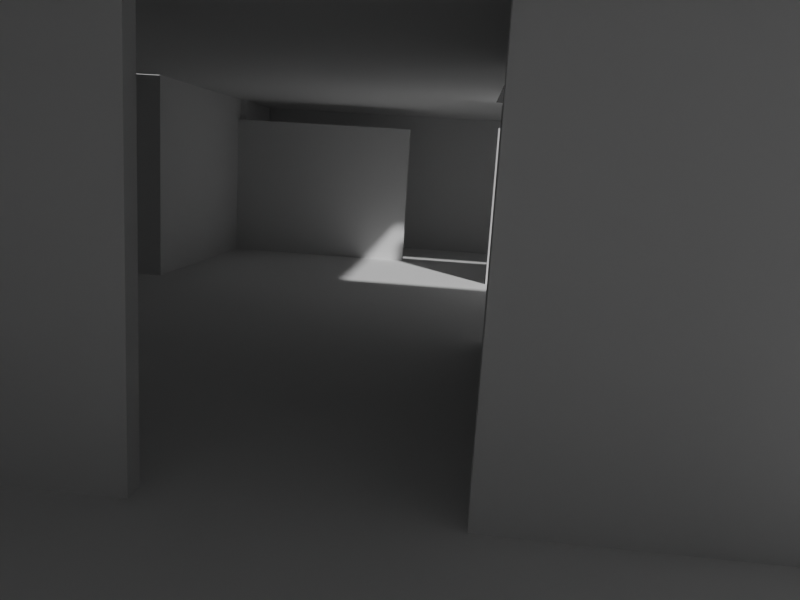 # Source: room_L0_hobbytown1.blend  (saved by Blender 5.2.44; exported with 4.5.12 LTS)
import bpy
from mathutils import Matrix  # noqa: F401  (used for matrix-valued properties, if any)

bpy.ops.wm.read_factory_settings(use_empty=True)
scene = bpy.context.scene
scene.name = 'Scene'

# ---- world
world_world = bpy.data.worlds.new('World'); scene.world = world_world
world_world.use_nodes = True; world_world.node_tree.nodes.clear()
_N = world_world.node_tree.nodes; _L = world_world.node_tree.links
n0 = _N.new('ShaderNodeOutputWorld'); n0.name = 'World Output'; n0.location = (200, 100)
n1 = _N.new('ShaderNodeBackground'); n1.name = 'Background'; n1.location = (-200, 100)
n1.inputs[0].default_value = (0.05088, 0.05088, 0.05088, 1.0)
_L.new(n1.outputs[0], n0.inputs[0])
n0.is_active_output = True
world_world.color = (0.05088, 0.05088, 0.05088)
world_world.sun_shadow_jitter_overblur = 0.0

# ---- cameras
cam_camera = bpy.data.cameras.new('Camera')
cam_camera.lens = 32.0
cam_camera.display_size = 0.25

# ---- meshes
me_grid = bpy.data.meshes.new('Grid')
me_grid.from_pydata([(5.072, 5.699, 0.0), (5.572, 5.699, 0.0), (3.822, 5.699, 0.0), (-0.9276, 5.699, 0.0), (-3.928, 5.699, 0.0), (-3.928, -10.3, 0.0), (-0.9276, -10.3, 0.0), (3.822, -10.3, 0.0), (-3.928, -6.801, 0.0), (-0.9276, -6.801, 0.0), (3.822, -6.801, 0.0), (-3.928, -5.801, 0.0), (-0.9276, -5.801, 0.0), (3.822, -5.801, 0.0), (-3.928, 1.199, 0.0), (-0.9276, 1.199, 0.0), (3.822, 1.199, 0.0), (-3.928, 4.199, 0.0), (-0.9276, 4.199, 0.0), (3.822, 4.199, 0.0), (5.572, 4.199, 0.0), (-3.928, 7.199, 0.0), (-0.9276, 7.199, 0.0), (3.822, 7.199, 0.0), (5.572, 7.199, 0.0), (5.072, -10.3, 0.0), (5.072, -6.801, 0.0), (5.072, -5.801, 0.0), (5.072, 4.199, 0.0), (5.072, 7.199, 0.0), (-4.428, 5.699, 0.0), (-4.428, 1.199, 0.0), (-4.428, 4.199, 0.0), (-4.428, 7.199, 0.0), (-6.928, 1.199, 0.0), (-3.928, -5.651, 0.0), (-4.428, -5.651, 0.0), (-6.928, -5.651, 0.0), (-3.928, -5.301, 0.0), (-4.428, -5.301, 0.0), (-6.928, -5.301, 0.0), (-6.428, 1.199, 0.0), (-6.428, -5.651, 0.0), (-6.428, -5.301, 0.0), (-3.928, -2.801, 0.0), (-4.428, -2.801, 0.0), (-6.928, -2.801, 0.0), (-6.428, -2.801, 0.0)], [], [(32, 17, 4, 30), (17, 18, 3, 4), (18, 19, 2, 3), (28, 20, 1, 0), (5, 6, 9, 8), (6, 7, 10, 9), (8, 9, 12, 11), (9, 10, 13, 12), (43, 40, 37, 42), (45, 44, 14, 31), (31, 14, 17, 32), (14, 15, 18, 17), (15, 16, 19, 18), (30, 4, 21, 33), (4, 3, 22, 21), (3, 2, 23, 22), (0, 1, 24, 29), (2, 0, 29, 23), (10, 26, 27, 13), (7, 25, 26, 10), (19, 28, 0, 2), (12, 15, 14, 44, 38, 35, 11), (13, 16, 15, 12), (36, 35, 38, 39), (47, 46, 40, 43), (39, 43, 42, 36), (31, 41, 47, 45), (41, 34, 46, 47), (39, 38, 44, 45)])
_uv = me_grid.uv_layers.new(name='UVMap')
_uv.uv.foreach_set('vector', [0.3594, 0.75, 0.375, 0.75, 0.375, 0.8125, 0.3594, 0.8125, 0.375, 0.75, 0.5, 0.75, 0.5, 0.8125, 0.375, 0.8125, 0.5, 0.75, 0.625, 0.75, 0.625, 0.8125, 0.5, 0.8125, 0.7292, 0.75, 0.75, 0.75, 0.75, 0.8125, 0.7292, 0.8125, 0.375, 0.125, 0.5, 0.125, 0.5, 0.25, 0.375, 0.25, 0.5, 0.125, 0.625, 0.125, 0.625, 0.25, 0.5, 0.25, 0.375, 0.25, 0.5, 0.25, 0.5, 0.375, 0.375, 0.375, 0.5, 0.25, 0.625, 0.25, 0.625, 0.375, 0.5, 0.375, 0.2969, 0.3937, 0.2812, 0.3937, 0.2812, 0.3812, 0.2969, 0.3812, 0.3594, 0.4827, 0.375, 0.4827, 0.375, 0.625, 0.3594, 0.625, 0.3594, 0.625, 0.375, 0.625, 0.375, 0.75, 0.3594, 0.75, 0.375, 0.625, 0.5, 0.625, 0.5, 0.75, 0.375, 0.75, 0.5, 0.625, 0.625, 0.625, 0.625, 0.75, 0.5, 0.75, 0.3594, 0.8125, 0.375, 0.8125, 0.375, 0.875, 0.3594, 0.875, 0.375, 0.8125, 0.5, 0.8125, 0.5, 0.875, 0.375, 0.875, 0.5, 0.8125, 0.625, 0.8125, 0.625, 0.875, 0.5, 0.875, 0.7292, 0.8125, 0.75, 0.8125, 0.75, 0.875, 0.7292, 0.875, 0.625, 0.8125, 0.7292, 0.8125, 0.7292, 0.875, 0.625, 0.875, 0.625, 0.25, 0.7292, 0.25, 0.7292, 0.375, 0.625, 0.375, 0.625, 0.125, 0.7292, 0.125, 0.7292, 0.25, 0.625, 0.25, 0.625, 0.75, 0.7292, 0.75, 0.7292, 0.8125, 0.625, 0.8125, 0.5, 0.375, 0.5, 0.625, 0.375, 0.625, 0.375, 0.4827, 0.375, 0.3937, 0.375, 0.3812, 0.375, 0.375, 0.625, 0.375, 0.625, 0.625, 0.5, 0.625, 0.5, 0.375, 0.3594, 0.3812, 0.375, 0.3812, 0.375, 0.3937, 0.3594, 0.3937, 0.2969, 0.4827, 0.2812, 0.4827, 0.2812, 0.3937, 0.2969, 0.3937, 0.3594, 0.3937, 0.2969, 0.3937, 0.2969, 0.3812, 0.3594, 0.3812, 0.3594, 0.625, 0.2969, 0.625, 0.2969, 0.4827, 0.3594, 0.4827, 0.2969, 0.625, 0.2812, 0.625, 0.2812, 0.4827, 0.2969, 0.4827, 0.3594, 0.3937, 0.375, 0.3937, 0.375, 0.4827, 0.3594, 0.4827])
me_grid.update()
me_plane_001 = bpy.data.meshes.new('Plane.001')
me_plane_001.from_pydata([(0.9286, -1.01, -1.455), (4.254, -1.01, -1.455), (0.9286, -1.01, 1.145), (4.254, -1.01, 1.145), (0.9286, -0.86, -1.455), (0.9286, -0.86, 1.145), (4.254, -0.86, -1.455), (4.254, -0.86, 1.145), (-1.146, -5.035, -1.455), (-1.146, -5.035, 1.545), (-6.496, -5.035, -1.455), (-6.496, -5.035, 1.545), (-1.146, -5.185, -1.455), (-1.146, -5.185, 1.545), (-3.496, -5.185, -1.455), (-3.496, -5.185, 1.545), (0.7536, -5.185, -1.455), (0.7536, -5.185, 1.545), (5.504, -5.185, -1.455), (5.504, -5.185, 1.545), (0.7536, -5.035, -1.455), (0.7536, -5.035, 1.545), (4.254, -5.035, -1.455), (4.254, -5.035, 1.545), (-3.496, -9.685, -1.455), (-3.496, -9.685, 1.545), (-6.496, 1.823, 1.545), (-6.496, 1.823, -1.455), (5.504, -9.685, -1.455), (5.504, -9.685, 1.545), (-3.996, 1.823, 1.545), (-3.996, 1.823, -1.455), (-3.996, 5.69, 1.545), (4.254, 4.815, -1.455), (-3.896, 5.69, 1.545), (-3.896, 6.315, 1.545), (-3.896, 6.315, -1.455), (-3.996, 6.315, 1.545), (-3.996, 6.315, -1.455), (-3.996, 7.815, 1.545), (-3.996, 7.815, -1.455), (2.004, -9.685, 0.5499), (-0.5464, 5.54, -1.455), (2.004, -9.685, -1.455), (-0.5464, 5.54, 1.145), (-0.5464, 5.69, -1.455), (-0.5464, 5.69, 1.145), (-3.896, 5.69, -1.455), (-3.896, 5.69, 1.145), (1.079, 3.315, -1.455), (4.254, 3.315, -1.455), (1.079, 3.315, 1.145), (4.254, 3.315, 1.145), (1.079, 3.465, -1.455), (1.079, 3.465, 1.145), (4.254, 3.465, -1.455), (4.254, 3.465, 1.145), (-0.4964, -9.685, -1.455), (-0.4964, -9.685, 0.5392), (6.004, 7.815, -1.455), (6.004, 7.815, 1.545), (-3.996, 5.54, -1.455), (-3.996, 5.54, 1.145), (-3.996, 5.69, 1.145), (4.254, 4.815, 1.545), (5.504, -5.685, 1.545), (-6.496, -4.685, -1.455), (5.504, -9.185, -1.455), (5.504, -5.685, -1.455), (6.004, 4.815, -1.455), (6.004, 4.815, 1.545), (5.504, -9.185, 1.545), (-6.496, 1.315, -1.455), (-6.496, -4.685, 1.045), (-6.496, 1.315, 1.045), (-3.996, 6.315, 0.5446), (-3.996, 7.815, 0.5446), (2.504, 7.815, -1.455), (4.504, 7.815, -1.455), (2.504, 7.815, 1.034), (4.504, 7.815, 1.055), (-3.496, -7.185, 1.545), (-3.496, -7.185, -1.455)], [], [(0, 1, 3, 2), (0, 2, 5, 4), (4, 5, 7, 6), (3, 7, 5, 2), (10, 11, 9, 8), (8, 9, 13, 12), (12, 13, 15, 14), (16, 17, 21, 20), (17, 16, 18, 19), (20, 21, 23, 22), (14, 15, 81, 82), (24, 25, 29, 28, 43, 41, 58, 57), (19, 18, 68, 65), (11, 10, 66, 73, 74, 72, 27, 26), (26, 27, 31, 30), (30, 31, 61, 62, 63, 32), (32, 63, 48, 34), (34, 48, 47, 36, 35), (35, 36, 38, 75, 37), (39, 76, 40, 77, 79, 80, 78, 59, 60), (44, 42, 45, 46), (46, 45, 47, 48), (22, 23, 64, 33, 55, 56, 52, 50, 6, 7, 3, 1), (49, 50, 52, 51), (49, 51, 54, 53), (53, 54, 56, 55), (52, 56, 54, 51), (48, 63, 62, 44, 46), (64, 70, 69, 33), (44, 62, 61, 42), (75, 76, 39, 37), (71, 67, 28, 29)])
_uv = me_plane_001.uv_layers.new(name='UVMap')
_uv.uv.foreach_set('vector', [0.0, 0.0, 1.0, 0.0, 1.0, 1.0, 0.0, 1.0, 0.0, 0.0, 0.0, 1.0, 0.0, 1.0, 0.0, 0.0, 0.0, 0.0, 0.0, 1.0, 0.0, 1.0, 0.0, 0.0, 1.0, 1.0, 0.0, 1.0, 0.0, 1.0, 0.0, 1.0, 0.375, 0.5, 0.625, 0.5, 0.625, 0.75, 0.375, 0.75, 0.375, 0.75, 0.625, 0.75, 0.625, 0.75, 0.375, 0.75, 0.375, 0.75, 0.625, 0.75, 0.625, 0.75, 0.375, 0.75, 0.375, 0.75, 0.625, 0.75, 0.625, 0.75, 0.375, 0.75, 0.625, 0.75, 0.375, 0.75, 0.375, 0.75, 0.625, 0.75, 0.375, 0.75, 0.625, 0.75, 0.625, 0.75, 0.375, 0.75, 0.375, 0.75, 0.625, 0.75, 0.625, 0.75, 0.375, 0.75, 0.375, 0.75, 0.625, 0.75, 0.625, 0.75, 0.375, 0.75, 0.375, 0.75, 0.552, 0.75, 0.5511, 0.75, 0.375, 0.75, 0.625, 0.75, 0.375, 0.75, 0.375, 0.75, 0.625, 0.75, 0.625, 0.5, 0.375, 0.5, 0.375, 0.5, 0.5997, 0.5, 0.6019, 0.5, 0.375, 0.5, 0.375, 0.5, 0.625, 0.5, 0.625, 0.5, 0.375, 0.5, 0.375, 0.5, 0.625, 0.5, 0.625, 0.5, 0.375, 0.5, 0.375, 0.5, 0.5917, 0.5, 0.5917, 0.5, 0.625, 0.5, 0.625, 0.5, 0.5917, 0.5, 0.5917, 0.5, 0.625, 0.5, 0.625, 0.5, 0.5917, 0.5, 0.375, 0.5, 0.375, 0.5, 0.625, 0.5, 0.625, 0.5, 0.375, 0.5, 0.375, 0.5, 0.5475, 0.5, 0.625, 0.5, 0.625, 0.5, 0.5493, 0.5, 0.375, 0.5, 0.375, 0.5, 0.5551, 0.5, 0.5568, 0.5, 0.375, 0.5, 0.375, 0.5, 0.625, 0.5, 1.0, 1.0, 1.0, 0.0, 1.0, 0.0, 1.0, 1.0, 1.0, 1.0, 1.0, 0.0, 1.0, 0.0, 1.0, 1.0, 0.0, 0.0, 0.0, 0.0, 0.625, 0.75, 0.0, 0.0, 0.0, 0.0, 0.5917, 0.75, 0.5917, 0.75, 0.375, 0.75, 0.0, 0.0, 0.0, 1.0, 0.0, 0.0, 0.0, 0.0, 0.0, 0.0, 1.0, 0.0, 1.0, 1.0, 0.0, 1.0, 0.0, 0.0, 0.0, 1.0, 0.0, 1.0, 0.0, 0.0, 0.0, 0.0, 0.0, 1.0, 0.0, 1.0, 0.0, 0.0, 1.0, 1.0, 0.0, 1.0, 0.0, 1.0, 0.0, 1.0, 1.0, 1.0, 1.0, 1.0, 0.0, 1.0, 1.0, 1.0, 1.0, 1.0, 0.625, 0.75, 0.625, 0.75, 0.0, 0.0, 0.0, 0.0, 1.0, 1.0, 0.0, 1.0, 0.0, 0.0, 1.0, 0.0, 0.5475, 0.5, 0.5493, 0.5, 0.625, 0.5, 0.625, 0.5, 0.625, 0.75, 0.375, 0.75, 0.375, 0.75, 0.625, 0.75])
me_plane_001.update()
me_grid_002 = bpy.data.meshes.new('Grid.002')
me_grid_002.from_pydata([(5.072, 5.699, 0.0), (5.572, 5.699, 0.0), (3.822, 5.699, 0.0), (-0.9276, 5.699, 0.0), (-3.928, 5.699, 0.0), (-3.928, -10.3, 0.0), (-0.9276, -10.3, 0.0), (3.822, -10.3, 0.0), (-3.928, -6.801, 0.0), (-0.9276, -6.801, 0.0), (3.822, -6.801, 0.0), (-3.928, -5.801, 0.0), (-0.9276, -5.801, 0.0), (3.822, -5.801, 0.0), (-3.928, 1.199, 0.0), (-0.9276, 1.199, 0.0), (-3.928, 4.199, 0.0), (-0.9276, 4.199, 0.0), (3.822, 4.199, 0.0), (5.572, 4.199, 0.0), (-3.928, 7.199, 0.0), (-0.9276, 7.199, 0.0), (3.822, 7.199, 0.0), (5.572, 7.199, 0.0), (5.072, -10.3, 0.0), (5.072, -6.801, 0.0), (5.072, -5.801, 0.0), (5.072, 4.199, 0.0), (5.072, 7.199, 0.0), (-4.428, 5.699, 0.0), (-4.428, 1.199, 0.0), (-4.428, 4.199, 0.0), (-4.428, 7.199, 0.0), (-6.928, 1.199, 0.0), (-3.928, -5.651, 0.0), (-4.428, -5.651, 0.0), (-6.928, -5.651, 0.0), (-3.928, 2.699, 0.0), (-0.9276, 2.699, 0.0), (3.822, 2.699, 0.0), (-4.428, 2.699, 0.0), (-0.9276, -0.8013, 0.0), (3.822, -0.8013, 0.0), (0.5724, 5.699, 0.0), (0.5724, -10.3, 0.0), (0.5724, -6.801, 0.0), (0.5724, -5.801, 0.0), (0.5724, 1.199, 0.0), (0.5724, 4.199, 0.0), (0.5724, 7.199, 0.0), (0.5724, 2.699, 0.0), (0.5724, -0.8013, 0.0)], [], [(31, 29, 4, 16), (16, 4, 3, 17), (48, 43, 2, 18), (27, 0, 1, 19), (5, 8, 9, 6), (44, 45, 10, 7), (8, 11, 12, 9), (45, 46, 13, 10), (30, 35, 36, 33), (35, 30, 14, 34), (40, 31, 16, 37), (37, 16, 17, 38), (50, 48, 18, 39), (29, 32, 20, 4), (4, 20, 21, 3), (43, 49, 22, 2), (0, 28, 23, 1), (2, 22, 28, 0), (10, 13, 26, 25), (7, 10, 25, 24), (18, 2, 0, 27), (12, 11, 34, 14, 15, 41), (51, 41, 15, 47), (14, 37, 38, 15), (30, 40, 37, 14), (46, 12, 41, 51), (13, 46, 51, 42), (15, 38, 50, 47), (3, 21, 49, 43), (38, 17, 48, 50), (9, 12, 46, 45), (6, 9, 45, 44), (17, 3, 43, 48)])
_uv = me_grid_002.uv_layers.new(name='UVMap')
_uv.uv.foreach_set('vector', [0.3594, 0.75, 0.3594, 0.8125, 0.375, 0.8125, 0.375, 0.75, 0.375, 0.75, 0.375, 0.8125, 0.5, 0.8125, 0.5, 0.75, 0.5395, 0.75, 0.5395, 0.8125, 0.625, 0.8125, 0.625, 0.75, 0.7292, 0.75, 0.7292, 0.8125, 0.75, 0.8125, 0.75, 0.75, 0.375, 0.125, 0.375, 0.25, 0.5, 0.25, 0.5, 0.125, 0.5395, 0.125, 0.5395, 0.25, 0.625, 0.25, 0.625, 0.125, 0.375, 0.25, 0.375, 0.375, 0.5, 0.375, 0.5, 0.25, 0.5395, 0.25, 0.5395, 0.375, 0.625, 0.375, 0.625, 0.25, 0.3594, 0.625, 0.3594, 0.3812, 0.2812, 0.3812, 0.2812, 0.625, 0.3594, 0.3812, 0.3594, 0.625, 0.375, 0.625, 0.375, 0.3812, 0.3594, 0.6875, 0.3594, 0.75, 0.375, 0.75, 0.375, 0.6875, 0.375, 0.6875, 0.375, 0.75, 0.5, 0.75, 0.5, 0.6875, 0.5395, 0.6875, 0.5395, 0.75, 0.625, 0.75, 0.625, 0.6875, 0.3594, 0.8125, 0.3594, 0.875, 0.375, 0.875, 0.375, 0.8125, 0.375, 0.8125, 0.375, 0.875, 0.5, 0.875, 0.5, 0.8125, 0.5395, 0.8125, 0.5395, 0.875, 0.625, 0.875, 0.625, 0.8125, 0.7292, 0.8125, 0.7292, 0.875, 0.75, 0.875, 0.75, 0.8125, 0.625, 0.8125, 0.625, 0.875, 0.7292, 0.875, 0.7292, 0.8125, 0.625, 0.25, 0.625, 0.375, 0.7292, 0.375, 0.7292, 0.25, 0.625, 0.125, 0.625, 0.25, 0.7292, 0.25, 0.7292, 0.125, 0.625, 0.75, 0.625, 0.8125, 0.7292, 0.8125, 0.7292, 0.75, 0.5, 0.375, 0.375, 0.375, 0.375, 0.3812, 0.375, 0.625, 0.5, 0.625, 0.5, 0.5312, 0.5395, 0.5312, 0.5, 0.5312, 0.5, 0.625, 0.5395, 0.625, 0.375, 0.625, 0.375, 0.6875, 0.5, 0.6875, 0.5, 0.625, 0.3594, 0.625, 0.3594, 0.6875, 0.375, 0.6875, 0.375, 0.625, 0.5395, 0.375, 0.5, 0.375, 0.5, 0.5312, 0.5395, 0.5312, 0.625, 0.375, 0.5395, 0.375, 0.5395, 0.5312, 0.625, 0.5312, 0.5, 0.625, 0.5, 0.6875, 0.5395, 0.6875, 0.5395, 0.625, 0.5, 0.8125, 0.5, 0.875, 0.5395, 0.875, 0.5395, 0.8125, 0.5, 0.6875, 0.5, 0.75, 0.5395, 0.75, 0.5395, 0.6875, 0.5, 0.25, 0.5, 0.375, 0.5395, 0.375, 0.5395, 0.25, 0.5, 0.125, 0.5, 0.25, 0.5395, 0.25, 0.5395, 0.125, 0.5, 0.75, 0.5, 0.8125, 0.5395, 0.8125, 0.5395, 0.75])
me_grid_002.update()

# ---- objects
ob_floor_000 = bpy.data.objects.new('floor.000', me_grid)
ob_camera = bpy.data.objects.new('Camera', cam_camera)
ob_wall_003 = bpy.data.objects.new('wall.003', me_plane_001)
ob_floor_001 = bpy.data.objects.new('floor.001', me_grid_002)

# ---- transforms, parenting, visibility, modifiers, constraints
ob_floor_000.location = (0.9276, 0.8013, 0.0)
ob_camera.location = (1.09, -8.559, 1.935)
ob_camera.rotation_euler = (1.381, -0.06116, 0.09074)
ob_wall_003.location = (0.4964, 0.185, 1.455)
ob_floor_001.location = (0.9276, 0.8013, 3.0)

# ---- collection membership
scene.collection.objects.link(ob_floor_000)
scene.collection.objects.link(ob_camera)
scene.collection.objects.link(ob_wall_003)
scene.collection.objects.link(ob_floor_001)

# ---- scene / render settings (as saved in the file)
scene.camera = ob_camera
scene.frame_start = 1; scene.frame_end = 250; scene.frame_set(1)
scene.render.engine = 'BLENDER_EEVEE_NEXT'
scene.render.resolution_x = 640
scene.render.resolution_y = 480
scene.render.bake_bias = 0.0
scene.render.bake_samples = 0
scene.render.compositor_device = 'GPU'
scene.eevee.use_volume_custom_range = False
scene.eevee.fast_gi_thickness_near = 0.1
scene.eevee.fast_gi_thickness_far = 0.0
scene.eevee.ray_tracing_options.screen_trace_thickness = 0.1
bpy.context.view_layer.update()

# ---- added for rendering (the .blend has no usable light): sun
light_auto_sun = bpy.data.lights.new('AutoSun', 'SUN')
light_auto_sun.energy = 3.0
light_auto_sun.angle = 0.0523599
ob_auto_sun = bpy.data.objects.new('AutoSun', light_auto_sun)
scene.collection.objects.link(ob_auto_sun)
ob_auto_sun.rotation_euler = (0.872665, 0.174533, 0.523599)
bpy.context.view_layer.update()
